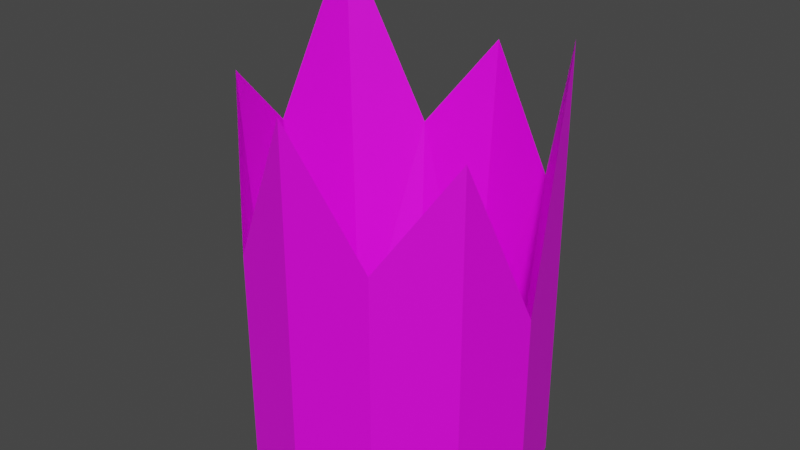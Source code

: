 # Source: glass3.blend  (saved by Blender 2.93.20; exported with 4.5.12 LTS)
import bpy
from mathutils import Matrix  # noqa: F401  (used for matrix-valued properties, if any)

bpy.ops.wm.read_factory_settings(use_empty=True)
scene = bpy.context.scene
scene.name = 'Scene'

# ---- collections
col_collection = bpy.data.collections.new('Collection'); scene.collection.children.link(col_collection)

# ---- images (referenced by path relative to the original .blend; pixels are not part of the script)
import os
ASSET_DIR = os.environ.get("B2B_ASSET_DIR", "")  # directory of the original .blend (textures are referenced by path, not embedded)
HERE = os.path.dirname(os.path.abspath(__file__))  # packed textures are extracted next to this script under _unpacked/

def load_image(name, relpath, width, height, colorspace="sRGB"):
    """Load a texture the original file referenced (path relative to the .blend, or extracted next to this script)."""
    p = next((c for c in (os.path.join(HERE, relpath), os.path.join(ASSET_DIR, relpath)) if relpath and os.path.exists(c)), "")
    if p:
        img = bpy.data.images.load(p, check_existing=True)
        img.name = name
    else:  # same state as the original file: an image datablock whose file is absent (Cycles renders it pink)
        img = bpy.data.images.new(name, width, height)
        img.source = "FILE"
        img.filepath = "//" + (relpath or name)
    img.colorspace_settings.name = colorspace
    return img
img_tex_glass_png = load_image('tex_Glass.png', 'tex_Glass.png', 1024, 1024, 'sRGB')

# ---- materials (node trees are filled in below, after node groups)
mat_mat_glass2 = bpy.data.materials.new('mat_Glass2')
mat_mat_glass2.use_transparent_shadow = False

# ---- material node trees
mat_mat_glass2.use_nodes = True; mat_mat_glass2.node_tree.nodes.clear()
_N = mat_mat_glass2.node_tree.nodes; _L = mat_mat_glass2.node_tree.links
n0 = _N.new('ShaderNodeBsdfPrincipled'); n0.name = 'Principled BSDF'; n0.location = (10, 300)
n0.distribution = 'GGX'
n0.subsurface_method = 'BURLEY'
n0.inputs[3].default_value = 1.45
n0.inputs[27].default_value = (0.0, 0.0, 0.0, 1.0)
n0.inputs[28].default_value = 1.0
n1 = _N.new('ShaderNodeOutputMaterial'); n1.name = 'Material Output'; n1.location = (300, 300)
n2 = _N.new('ShaderNodeTexImage'); n2.name = 'Image Texture'; n2.location = (-280, 275)
n2.image = img_tex_glass_png
_L.new(n0.outputs[0], n1.inputs[0])
_L.new(n2.outputs[0], n0.inputs[0])
n1.is_active_output = True

# ---- world
world_world = bpy.data.worlds.new('World'); scene.world = world_world
world_world.use_nodes = True; world_world.node_tree.nodes.clear()
_N = world_world.node_tree.nodes; _L = world_world.node_tree.links
n0 = _N.new('ShaderNodeOutputWorld'); n0.name = 'World Output'; n0.location = (300, 300)
n1 = _N.new('ShaderNodeBackground'); n1.name = 'Background'; n1.location = (10, 300)
n1.inputs[0].default_value = (0.05088, 0.05088, 0.05088, 1.0)
_L.new(n1.outputs[0], n0.inputs[0])
n0.is_active_output = True
world_world.color = (0.05088, 0.05088, 0.05088)
world_world.use_sun_shadow = False
world_world.sun_shadow_jitter_overblur = 0.0

# ---- meshes
me_cylinder_001 = bpy.data.meshes.new('Cylinder.001')
me_cylinder_001.from_pydata([(-4.47e-09, 0.7, -0.9053), (-1.98e-08, 0.6059, -0.8233), (0.35, 0.6062, -0.9053), (0.3029, 0.5247, -0.8233), (0.6062, 0.35, -0.9053), (0.5247, 0.3029, -0.8233), (0.7, -3.209e-08, -0.9053), (0.6059, -4.653e-08, -0.8233), (0.6062, -0.35, -0.9053), (0.5247, -0.3029, -0.8233), (0.35, -0.6062, -0.9053), (0.3029, -0.5247, -0.8233), (-6.567e-08, -0.7, -0.9053), (-7.277e-08, -0.6059, -0.8233), (-0.35, -0.6062, -0.9053), (-0.3029, -0.5247, -0.8233), (-0.6062, -0.35, -0.9053), (-0.5247, -0.3029, -0.8233), (-0.7, 6.857e-09, -0.9053), (-0.6059, -1.282e-08, -0.8233), (-0.6062, 0.35, -0.9053), (-0.5247, 0.3029, -0.8233), (-0.35, 0.6062, -0.9053), (-0.3029, 0.5247, -0.8233), (-4.47e-09, 0.7, 0.8878), (-0.6062, 0.35, 1.34), (-0.6062, -0.35, 0.8876), (-6.567e-08, -0.7, 0.9356), (0.6062, -0.35, 0.7996), (0.6062, 0.35, 1.099), (-0.35, 0.6062, 0.4267), (-0.7, 6.857e-09, 0.5363), (-0.35, -0.6062, 0.1994), (0.35, -0.6062, 0.3495), (0.7, -3.209e-08, 0.0107), (0.35, 0.6062, 0.3484)], [], [(3, 1, 23, 21, 19, 17, 15, 13, 11, 9, 7, 5), (0, 2, 4, 6, 8, 10, 12, 14, 16, 18, 20, 22), (22, 30, 24, 0), (20, 25, 30, 22), (18, 31, 25, 20), (16, 26, 31, 18), (14, 32, 26, 16), (12, 27, 32, 14), (10, 33, 27, 12), (8, 28, 33, 10), (6, 34, 28, 8), (4, 29, 34, 6), (2, 35, 29, 4), (0, 24, 35, 2), (27, 13, 32), (13, 15, 32), (15, 17, 32), (32, 17, 26), (31, 26, 17), (17, 19, 31), (19, 21, 31), (25, 31, 21), (30, 25, 21), (21, 23, 30), (23, 1, 30), (24, 30, 1), (35, 24, 1), (1, 3, 35), (3, 5, 35), (35, 5, 29), (29, 5, 34), (5, 7, 34), (7, 9, 34), (28, 34, 9), (28, 9, 33), (9, 11, 33), (11, 13, 33), (27, 33, 13)])
_uv = me_cylinder_001.uv_layers.new(name='UVMap')
_uv.uv.foreach_set('vector', [0.8736, 0.9032, 0.8087, 0.9032, 0.7524, 0.8707, 0.72, 0.8145, 0.72, 0.7495, 0.7524, 0.6933, 0.8087, 0.6608, 0.8736, 0.6608, 0.9299, 0.6933, 0.9623, 0.7495, 0.9623, 0.8145, 0.9299, 0.8707, 0.72, 0.4833, 0.7575, 0.4183, 0.8225, 0.3808, 0.8975, 0.3808, 0.9625, 0.4183, 1.0, 0.4833, 1.0, 0.5583, 0.9625, 0.6233, 0.8975, 0.6608, 0.8225, 0.6608, 0.7575, 0.6233, 0.72, 0.5583, 0.09549, 0.4664, 0.09549, 0.1909, 0.1704, 0.0958, 0.1704, 0.4667, 0.03314, 0.4645, 0.03314, 0.0, 0.09549, 0.1909, 0.09549, 0.4664, 0.0, 0.4613, 0.0, 0.1631, 0.03314, 0.0, 0.03314, 0.4645, 0.722, 0.3787, 0.722, 0.00777, 0.7549, 0.07738, 0.7549, 0.3756, 0.6599, 0.3806, 0.6599, 0.152, 0.722, 0.00777, 0.722, 0.3787, 0.585, 0.3808, 0.585, 0.0, 0.6599, 0.152, 0.6599, 0.3806, 0.5176, 0.3793, 0.5176, 0.1197, 0.585, 0.0, 0.585, 0.3808, 0.4756, 0.3765, 0.4756, 0.0238, 0.5176, 0.1197, 0.5176, 0.3793, 0.413, 0.8626, 0.413, 0.6731, 0.4756, 0.5081, 0.4756, 0.8608, 0.3381, 0.8628, 0.3381, 0.4482, 0.413, 0.6731, 0.413, 0.8626, 0.271, 0.8613, 0.271, 0.602, 0.3381, 0.4482, 0.3381, 0.8628, 0.1704, 0.4667, 0.1704, 0.0958, 0.2377, 0.2058, 0.2377, 0.4651, 0.06484, 0.4667, 0.07448, 0.8313, 0.0, 0.6216, 0.07448, 0.8313, 0.01624, 0.8336, 0.0, 0.6216, 0.4621, 0.4482, 0.4039, 0.4467, 0.4756, 0.236, 0.4756, 0.236, 0.4039, 0.4467, 0.4088, 0.09196, 0.3337, 0.1646, 0.4088, 0.09196, 0.4039, 0.4467, 0.4039, 0.4467, 0.3391, 0.4467, 0.3337, 0.1646, 0.3391, 0.4467, 0.285, 0.4482, 0.3337, 0.1646, 0.2716, 0.0, 0.3337, 0.1646, 0.285, 0.4482, 0.2377, 0.1919, 0.2716, 0.0, 0.285, 0.4482, 0.72, 0.7998, 0.684, 0.7941, 0.72, 0.537, 0.684, 0.7941, 0.6259, 0.7876, 0.72, 0.537, 0.6615, 0.4345, 0.72, 0.537, 0.6259, 0.7876, 0.5769, 0.5392, 0.6615, 0.4345, 0.6259, 0.7876, 0.6259, 0.7876, 0.5614, 0.7819, 0.5769, 0.5392, 0.5614, 0.7819, 0.5077, 0.7788, 0.5769, 0.5392, 0.5769, 0.5392, 0.5077, 0.7788, 0.5287, 0.3808, 0.5287, 0.3808, 0.5077, 0.7788, 0.4756, 0.6051, 0.5077, 0.7788, 0.4791, 0.7789, 0.4756, 0.6051, 0.222, 0.8336, 0.1933, 0.8313, 0.2383, 0.6606, 0.2025, 0.4948, 0.2383, 0.6606, 0.1933, 0.8313, 0.2025, 0.4948, 0.1933, 0.8313, 0.1416, 0.5869, 0.1933, 0.8313, 0.1393, 0.8305, 0.1416, 0.5869, 0.1393, 0.8305, 0.07448, 0.8313, 0.1416, 0.5869, 0.06484, 0.4667, 0.1416, 0.5869, 0.07448, 0.8313])
me_cylinder_001.materials.append(mat_mat_glass2)
me_cylinder_001.use_remesh_fix_poles = True
me_cylinder_001.use_remesh_preserve_attributes = False
me_cylinder_001.update()

# ---- objects
ob_cylinder = bpy.data.objects.new('Cylinder', me_cylinder_001)

# ---- transforms, parenting, visibility, modifiers, constraints
ob_cylinder.location = (0.0, 0.0, 0.0)

# ---- collection membership
col_collection.objects.link(ob_cylinder)

# ---- scene / render settings (as saved in the file)
scene.frame_start = 1; scene.frame_end = 250; scene.frame_set(1)
scene.render.engine = 'BLENDER_EEVEE_NEXT'
scene.cycles.use_denoising = False
scene.cycles.samples = 128
scene.cycles.sampling_pattern = 'TABULATED_SOBOL'
scene.cycles.use_adaptive_sampling = False
scene.cycles.use_light_tree = False
scene.view_settings.view_transform = 'Filmic'
bpy.context.view_layer.update()

# ---- added for rendering (the .blend has no active camera and no usable light): camera, sun
cam_auto = bpy.data.cameras.new('AutoCamera')
cam_auto.lens = 50.0
cam_auto.sensor_width = 36.0
cam_auto.clip_end = 1000.0
ob_auto_camera = bpy.data.objects.new('AutoCamera', cam_auto)
scene.collection.objects.link(ob_auto_camera)
ob_auto_camera.location = (2.76991, -3.32389, 2.43341)
ob_auto_camera.rotation_euler = (1.09748, -7.21219e-08, 0.694738)
scene.camera = ob_auto_camera
light_auto_sun = bpy.data.lights.new('AutoSun', 'SUN')
light_auto_sun.energy = 3.0
light_auto_sun.angle = 0.0523599
ob_auto_sun = bpy.data.objects.new('AutoSun', light_auto_sun)
scene.collection.objects.link(ob_auto_sun)
ob_auto_sun.rotation_euler = (0.872665, 0.174533, 0.523599)
bpy.context.view_layer.update()

